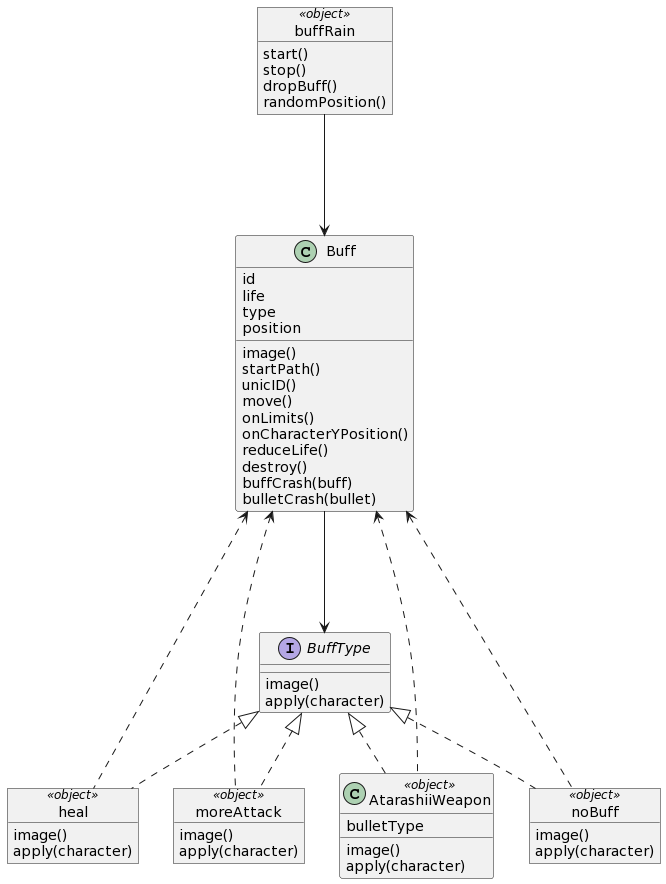

The diagram above was rendered by PlantUML. Its source (embedded in the PNG):
@startuml
object buffRain << object >>{
start()
stop()
dropBuff()
randomPosition()
}

class Buff {
id
life
type
position
image()
startPath()
unicID()
move()
onLimits()
onCharacterYPosition()
reduceLife()
destroy()
buffCrash(buff)
bulletCrash(bullet)
}

interface BuffType {
image()
apply(character)
}

object heal << object >>{
image()
apply(character)
}

object moreAttack << object >>{
image()
apply(character)
}

class AtarashiiWeapon << object >>{
bulletType
image()
apply(character)
}

object noBuff << object >>{
image()
apply(character)
}

buffRain ---> Buff

Buff ---> BuffType

Buff <... heal 
Buff <... moreAttack 
Buff <... AtarashiiWeapon 
Buff <... noBuff

BuffType <|.. heal 
BuffType <|.. moreAttack 
BuffType <|.. AtarashiiWeapon 
BuffType <|.. noBuff
@enduml